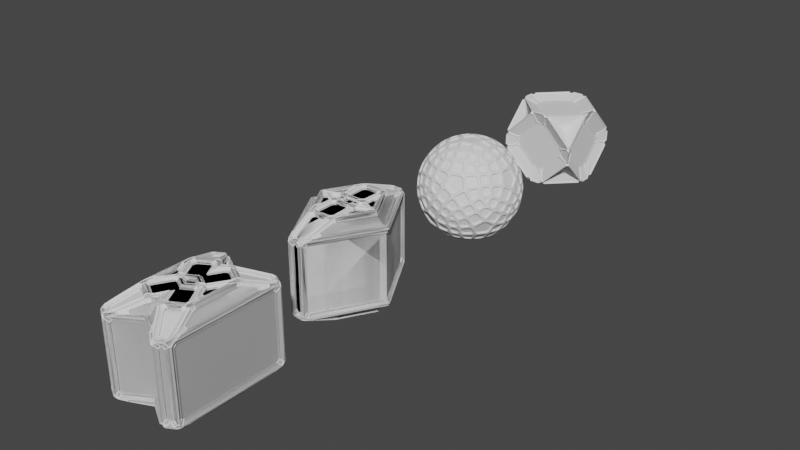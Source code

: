 # Source: abstract_container.blend  (saved by Blender 2.90.8; exported with 4.5.12 LTS)
import bpy
from mathutils import Matrix  # noqa: F401  (used for matrix-valued properties, if any)

bpy.ops.wm.read_factory_settings(use_empty=True)
scene = bpy.context.scene
scene.name = 'Scene'

# ---- collections
col_collection = bpy.data.collections.new('Collection'); scene.collection.children.link(col_collection)

# ---- world
world_world = bpy.data.worlds.new('World'); scene.world = world_world
world_world.use_nodes = True; world_world.node_tree.nodes.clear()
_N = world_world.node_tree.nodes; _L = world_world.node_tree.links
n0 = _N.new('ShaderNodeOutputWorld'); n0.name = 'World Output'; n0.location = (300, 300)
n1 = _N.new('ShaderNodeBackground'); n1.name = 'Background'; n1.location = (10, 300)
n1.inputs[0].default_value = (0.05088, 0.05088, 0.05088, 1.0)
_L.new(n1.outputs[0], n0.inputs[0])
n0.is_active_output = True
world_world.color = (0.05088, 0.05088, 0.05088)
world_world.use_sun_shadow = False
world_world.sun_shadow_jitter_overblur = 0.0

# ---- meshes
me_cylinder = bpy.data.meshes.new('Cylinder')
me_cylinder.from_pydata([(0.0, 0.0, -1.405), (0.0, 0.0, 1.405), (0.0, 2.22, -1.405), (0.0, 2.22, 1.405), (1.923, -1.11, -1.405), (1.923, -1.11, 1.405), (-1.923, -1.11, -1.405), (-1.923, -1.11, 1.405)], [], [(0, 2, 4), (1, 5, 3), (2, 3, 5, 4), (0, 4, 6), (1, 7, 5), (4, 5, 7, 6), (0, 6, 2), (1, 3, 7), (6, 7, 3, 2)])
_uv = me_cylinder.uv_layers.new(name='UVMap')
_uv.uv.foreach_set('vector', [0.75, 0.25, 0.75, 0.49, 0.9578, 0.13, 0.25, 0.25, 0.4578, 0.13, 0.25, 0.49, 1.0, 0.5, 1.0, 1.0, 0.6667, 1.0, 0.6667, 0.5, 0.75, 0.25, 0.9578, 0.13, 0.5422, 0.13, 0.25, 0.25, 0.04215, 0.13, 0.4578, 0.13, 0.6667, 0.5, 0.6667, 1.0, 0.3333, 1.0, 0.3333, 0.5, 0.75, 0.25, 0.5422, 0.13, 0.75, 0.49, 0.25, 0.25, 0.25, 0.49, 0.04215, 0.13, 0.3333, 0.5, 0.3333, 1.0, -5.96e-08, 1.0, -5.96e-08, 0.5])
me_cylinder.use_remesh_fix_poles = True
me_cylinder.use_remesh_preserve_attributes = False
me_cylinder.use_mirror_vertex_groups = False
me_cylinder.update()
me_cylinder_001 = bpy.data.meshes.new('Cylinder.001')
me_cylinder_001.from_pydata([(0.0, 0.0, -1.405), (0.0, 0.0, 1.405), (0.0, 2.22, -1.405), (0.0, 2.22, 1.405), (1.923, -1.11, -1.405), (1.923, -1.11, 1.405), (-1.923, -1.11, -1.405), (-1.923, -1.11, 1.405)], [], [(0, 2, 4), (1, 5, 3), (2, 3, 5, 4), (0, 4, 6), (1, 7, 5), (4, 5, 7, 6), (0, 6, 2), (1, 3, 7), (6, 7, 3, 2)])
_uv = me_cylinder_001.uv_layers.new(name='UVMap')
_uv.uv.foreach_set('vector', [0.75, 0.25, 0.75, 0.49, 0.9578, 0.13, 0.25, 0.25, 0.4578, 0.13, 0.25, 0.49, 1.0, 0.5, 1.0, 1.0, 0.6667, 1.0, 0.6667, 0.5, 0.75, 0.25, 0.9578, 0.13, 0.5422, 0.13, 0.25, 0.25, 0.04215, 0.13, 0.4578, 0.13, 0.6667, 0.5, 0.6667, 1.0, 0.3333, 1.0, 0.3333, 0.5, 0.75, 0.25, 0.5422, 0.13, 0.75, 0.49, 0.25, 0.25, 0.25, 0.49, 0.04215, 0.13, 0.3333, 0.5, 0.3333, 1.0, -5.96e-08, 1.0, -5.96e-08, 0.5])
me_cylinder_001.use_remesh_fix_poles = True
me_cylinder_001.use_remesh_preserve_attributes = False
me_cylinder_001.use_mirror_vertex_groups = False
me_cylinder_001.update()
me_icosphere_001 = bpy.data.meshes.new('Icosphere.001')
me_icosphere_001.from_pydata([(0.0, 0.0, -1.92), (1.389, -1.009, -0.8587), (-0.5307, -1.633, -0.8587), (-1.717, 0.0, -0.8587), (-0.5307, 1.633, -0.8587), (1.389, 1.009, -0.8587), (0.5307, -1.633, 0.8587), (-1.389, -1.009, 0.8587), (-1.389, 1.009, 0.8587), (0.5307, 1.633, 0.8587), (1.717, 0.0, 0.8587), (0.0, 0.0, 1.92)], [], [(0, 1, 2), (1, 0, 5), (0, 2, 3), (0, 3, 4), (0, 4, 5), (1, 5, 10), (2, 1, 6), (3, 2, 7), (4, 3, 8), (5, 4, 9), (1, 10, 6), (2, 6, 7), (3, 7, 8), (4, 8, 9), (5, 9, 10), (6, 10, 11), (7, 6, 11), (8, 7, 11), (9, 8, 11), (10, 9, 11)])
_uv = me_icosphere_001.uv_layers.new(name='UVMap')
_uv.uv.foreach_set('vector', [0.8182, 0.0, 0.7273, 0.1575, 0.9091, 0.1575, 0.7273, 0.1575, 0.6364, 0.0, 0.5455, 0.1575, 0.09091, 0.0, 0.0, 0.1575, 0.1818, 0.1575, 0.2727, 0.0, 0.1818, 0.1575, 0.3636, 0.1575, 0.4545, 0.0, 0.3636, 0.1575, 0.5455, 0.1575, 0.7273, 0.1575, 0.5455, 0.1575, 0.6364, 0.3149, 0.9091, 0.1575, 0.7273, 0.1575, 0.8182, 0.3149, 0.1818, 0.1575, 0.0, 0.1575, 0.09091, 0.3149, 0.3636, 0.1575, 0.1818, 0.1575, 0.2727, 0.3149, 0.5455, 0.1575, 0.3636, 0.1575, 0.4545, 0.3149, 0.7273, 0.1575, 0.6364, 0.3149, 0.8182, 0.3149, 0.9091, 0.1575, 0.8182, 0.3149, 1.0, 0.3149, 0.1818, 0.1575, 0.09091, 0.3149, 0.2727, 0.3149, 0.3636, 0.1575, 0.2727, 0.3149, 0.4545, 0.3149, 0.5455, 0.1575, 0.4545, 0.3149, 0.6364, 0.3149, 0.8182, 0.3149, 0.6364, 0.3149, 0.7273, 0.4724, 1.0, 0.3149, 0.8182, 0.3149, 0.9091, 0.4724, 0.2727, 0.3149, 0.09091, 0.3149, 0.1818, 0.4724, 0.4545, 0.3149, 0.2727, 0.3149, 0.3636, 0.4724, 0.6364, 0.3149, 0.4545, 0.3149, 0.5455, 0.4724])
me_icosphere_001.use_remesh_fix_poles = True
me_icosphere_001.use_remesh_preserve_attributes = False
me_icosphere_001.use_mirror_vertex_groups = False
me_icosphere_001.update()
me_cube_002 = bpy.data.meshes.new('Cube.002')
me_cube_002.from_pydata([(-1.0, -1.0, -1.0), (-1.0, -1.0, 1.0), (-1.0, 1.0, -1.0), (-1.0, 1.0, 1.0), (1.0, -1.0, -1.0), (1.0, -1.0, 1.0), (1.0, 1.0, -1.0), (1.0, 1.0, 1.0)], [], [(0, 1, 3, 2), (2, 3, 7, 6), (6, 7, 5, 4), (4, 5, 1, 0), (2, 6, 4, 0), (7, 3, 1, 5)])
_uv = me_cube_002.uv_layers.new(name='UVMap')
_uv.uv.foreach_set('vector', [0.375, 0.0, 0.625, 0.0, 0.625, 0.25, 0.375, 0.25, 0.375, 0.25, 0.625, 0.25, 0.625, 0.5, 0.375, 0.5, 0.375, 0.5, 0.625, 0.5, 0.625, 0.75, 0.375, 0.75, 0.375, 0.75, 0.625, 0.75, 0.625, 1.0, 0.375, 1.0, 0.125, 0.5, 0.375, 0.5, 0.375, 0.75, 0.125, 0.75, 0.625, 0.5, 0.875, 0.5, 0.875, 0.75, 0.625, 0.75])
me_cube_002.use_remesh_fix_poles = True
me_cube_002.use_remesh_preserve_attributes = False
me_cube_002.use_mirror_vertex_groups = False
me_cube_002.update()

# ---- objects
ob_cylinder = bpy.data.objects.new('Cylinder', me_cylinder)
ob_cylinder_001 = bpy.data.objects.new('Cylinder.001', me_cylinder_001)
ob_icosphere = bpy.data.objects.new('Icosphere', me_icosphere_001)
ob_cube = bpy.data.objects.new('Cube', me_cube_002)

# ---- transforms, parenting, visibility, modifiers, constraints
ob_cylinder.location = (0.004789, 0.797, 0.03504)
ob_cylinder.lineart.crease_threshold = 0.0
_m = ob_cylinder.modifiers.new('Bevel', 'BEVEL')
_m.width = 0.33
_m.width_pct = 0.33
_m.limit_method = 'NONE'
_m = ob_cylinder.modifiers.new('Wireframe.001', 'WIREFRAME')
_m.thickness = 0.253
_m.use_replace = False
_m = ob_cylinder.modifiers.new('Bevel.001', 'BEVEL')
_m.width = 0.13
_m.width_pct = 0.13
_m.limit_method = 'NONE'
_m = ob_cylinder.modifiers.new('Wireframe', 'WIREFRAME')
_m.thickness = 0.035
_m.use_replace = False
_m = ob_cylinder.modifiers.new('Bevel.002', 'BEVEL')
_m.limit_method = 'NONE'
_m = ob_cylinder.modifiers.new('Mirror', 'MIRROR')
_m.use_axis = (True, True, False)
_m.use_bisect_axis = (False, True, False)
_m.use_bisect_flip_axis = (True, False, False)
_m.use_mirror_merge = False
_m.merge_threshold = 0.372
_m = ob_cylinder.modifiers.new('Bevel.003', 'BEVEL')
_m.width = 0.3
_m.width_pct = 0.3
_m.limit_method = 'NONE'
ob_cylinder_001.location = (0.03249, -4.506, 0.01153)
ob_cylinder_001.rotation_euler = (0.0, -0.0, 1.571)
ob_cylinder_001.lineart.crease_threshold = 0.0
_m = ob_cylinder_001.modifiers.new('Bevel', 'BEVEL')
_m.width = 0.33
_m.width_pct = 0.33
_m.limit_method = 'NONE'
_m = ob_cylinder_001.modifiers.new('Wireframe.001', 'WIREFRAME')
_m.thickness = 0.253
_m.use_replace = False
_m = ob_cylinder_001.modifiers.new('Bevel.001', 'BEVEL')
_m.width = 0.13
_m.width_pct = 0.13
_m.limit_method = 'NONE'
_m = ob_cylinder_001.modifiers.new('Wireframe', 'WIREFRAME')
_m.thickness = 0.035
_m.use_replace = False
_m = ob_cylinder_001.modifiers.new('Bevel.002', 'BEVEL')
_m.limit_method = 'NONE'
_m = ob_cylinder_001.modifiers.new('Mirror', 'MIRROR')
_m.use_axis = (True, True, False)
_m.use_bisect_axis = (False, True, False)
_m.use_bisect_flip_axis = (False, True, False)
_m.use_mirror_merge = False
_m.merge_threshold = 0.372
ob_icosphere.location = (0.03231, 6.062, 0.008643)
ob_icosphere.lineart.crease_threshold = 0.0
_m = ob_icosphere.modifiers.new('Bevel', 'BEVEL')
_m.width = 0.49
_m.width_pct = 0.49
_m.segments = 3
_m.limit_method = 'NONE'
_m = ob_icosphere.modifiers.new('Wireframe', 'WIREFRAME')
_m.thickness = 0.166
_m.offset = -0.129
_m.use_replace = False
_m = ob_icosphere.modifiers.new('Bevel.001', 'BEVEL')
_m.width = 0.18
_m.width_pct = 0.18
_m.limit_method = 'NONE'
ob_cube.location = (1.304e-17, 10.84, 0.05872)
ob_cube.lineart.crease_threshold = 0.0
_m = ob_cube.modifiers.new('Bevel', 'BEVEL')
_m.width = 0.79
_m.width_pct = 0.79
_m.affect = 'VERTICES'
_m.limit_method = 'NONE'
_m = ob_cube.modifiers.new('Wireframe', 'WIREFRAME')
_m.thickness = 0.446
_m.use_replace = False
_m = ob_cube.modifiers.new('Bevel.001', 'BEVEL')
_m.width = 0.81
_m.width_pct = 0.81
_m.affect = 'VERTICES'
_m.limit_method = 'NONE'
_m = ob_cube.modifiers.new('Wireframe.001', 'WIREFRAME')
_m.thickness = 0.065
_m.use_replace = False

# ---- collection membership
col_collection.objects.link(ob_cylinder)
col_collection.objects.link(ob_cylinder_001)
col_collection.objects.link(ob_icosphere)
col_collection.objects.link(ob_cube)

# ---- scene / render settings (as saved in the file)
scene.frame_start = 1; scene.frame_end = 250; scene.frame_set(1)
scene.render.engine = 'BLENDER_EEVEE_NEXT'
scene.render.use_motion_blur = True
scene.cycles.use_denoising = False
scene.cycles.samples = 128
scene.cycles.sampling_pattern = 'TABULATED_SOBOL'
scene.cycles.use_adaptive_sampling = False
scene.cycles.use_light_tree = False
scene.eevee.use_gtao = True
scene.eevee.use_raytracing = True
scene.view_settings.view_transform = 'Filmic'
bpy.context.view_layer.update()

# ---- added for rendering (the .blend has no active camera and no usable light): camera, sun
cam_auto = bpy.data.cameras.new('AutoCamera')
cam_auto.lens = 50.0
cam_auto.sensor_width = 36.0
cam_auto.clip_end = 1000.0
ob_auto_camera = bpy.data.objects.new('AutoCamera', cam_auto)
scene.collection.objects.link(ob_auto_camera)
ob_auto_camera.location = (17.5112, -18.1341, 13.9918)
ob_auto_camera.rotation_euler = (1.09748, -7.21219e-08, 0.694738)
scene.camera = ob_auto_camera
light_auto_sun = bpy.data.lights.new('AutoSun', 'SUN')
light_auto_sun.energy = 3.0
light_auto_sun.angle = 0.0523599
ob_auto_sun = bpy.data.objects.new('AutoSun', light_auto_sun)
scene.collection.objects.link(ob_auto_sun)
ob_auto_sun.rotation_euler = (0.872665, 0.174533, 0.523599)
bpy.context.view_layer.update()
